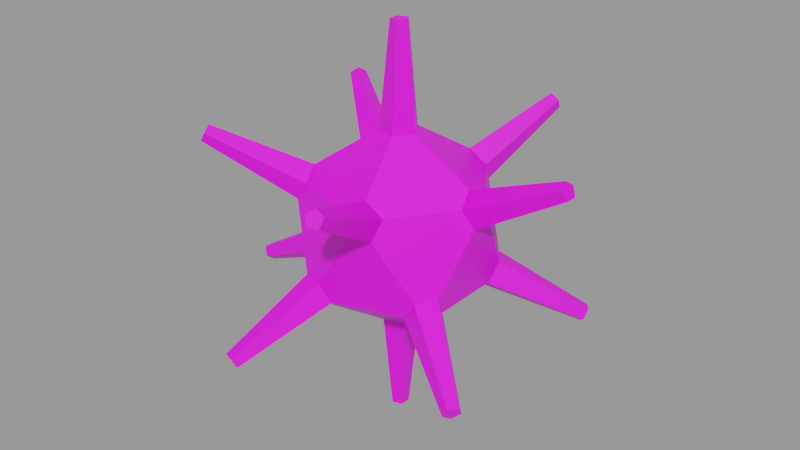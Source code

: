 # Source: claw2.blend  (saved by Blender 4.2.66; exported with 4.5.12 LTS)
import bpy
from mathutils import Matrix  # noqa: F401  (used for matrix-valued properties, if any)

bpy.ops.wm.read_factory_settings(use_empty=True)
scene = bpy.context.scene
scene.name = 'Mine'

# ---- images (referenced by path relative to the original .blend; pixels are not part of the script)
import os
ASSET_DIR = os.environ.get("B2B_ASSET_DIR", "")  # directory of the original .blend (textures are referenced by path, not embedded)
HERE = os.path.dirname(os.path.abspath(__file__))  # packed textures are extracted next to this script under _unpacked/

def load_image(name, relpath, width, height, colorspace="sRGB"):
    """Load a texture the original file referenced (path relative to the .blend, or extracted next to this script)."""
    p = next((c for c in (os.path.join(HERE, relpath), os.path.join(ASSET_DIR, relpath)) if relpath and os.path.exists(c)), "")
    if p:
        img = bpy.data.images.load(p, check_existing=True)
        img.name = name
    else:  # same state as the original file: an image datablock whose file is absent (Cycles renders it pink)
        img = bpy.data.images.new(name, width, height)
        img.source = "FILE"
        img.filepath = "//" + (relpath or name)
    img.colorspace_settings.name = colorspace
    return img
img_minetextrue = load_image('MineTextrue', '', 256, 256, 'sRGB')

# ---- materials (node trees are filled in below, after node groups)
mat_minematerial = bpy.data.materials.new('MineMaterial')

# ---- material node trees
mat_minematerial.use_nodes = True; mat_minematerial.node_tree.nodes.clear()
_N = mat_minematerial.node_tree.nodes; _L = mat_minematerial.node_tree.links
n0 = _N.new('ShaderNodeBsdfPrincipled'); n0.name = 'Principled BSDF'; n0.location = (10, 300)
n1 = _N.new('ShaderNodeOutputMaterial'); n1.name = 'Material Output'; n1.location = (300, 300)
n2 = _N.new('ShaderNodeTexImage'); n2.name = 'Image Texture'; n2.location = (-280, 275)
n2.image = img_minetextrue
_L.new(n0.outputs[0], n1.inputs[0])
_L.new(n2.outputs[0], n0.inputs[0])
n1.is_active_output = True

# ---- meshes
me_icosphere_003 = bpy.data.meshes.new('Icosphere.003')
me_icosphere_003.from_pydata([(-0.4942, -1.521, -0.8917), (-0.5766, -1.521, -0.8408), (1.268, -1.018, -0.8408), (1.319, -1.018, -0.7584), (1.376, -0.94, -0.7584), (1.36, -0.8916, -0.8408), (1.294, -0.94, -0.8918), (0.06665, -0.04842, -1.829), (0.06665, 0.04842, -1.829), (-0.02546, 0.07835, -1.829), (-0.08238, 2.598e-08, -1.829), (-0.02546, -0.07835, -1.829), (-0.1741, 0.0, -0.8924), (-0.0538, 0.1656, -0.8924), (0.1409, 0.1023, -0.8924), (0.1409, -0.1023, -0.8924), (-0.0538, -0.1656, -0.8924), (0.7236, -0.321, -0.4472), (0.7569, -0.4234, -0.2731), (0.6365, -0.589, -0.2731), (0.5289, -0.589, -0.4472), (0.5827, -0.4234, -0.5548), (-0.2226, -0.685, -0.5548), (-0.08172, -0.7874, -0.4472), (-0.1688, -0.8506, -0.2731), (-0.3634, -0.7874, -0.2731), (-0.3967, -0.685, -0.4472), (-0.7203, 0.0, -0.5548), (-0.7741, -0.1656, -0.4472), (-0.8612, -0.1023, -0.2731), (-0.8612, 0.1023, -0.2731), (-0.7741, 0.1656, -0.4472), (-0.2226, 0.685, -0.5548), (-0.3967, 0.685, -0.4472), (-0.3634, 0.7874, -0.2731), (-0.1688, 0.8506, -0.2731), (-0.08172, 0.7874, -0.4472), (0.7236, 0.321, -0.4472), (0.5827, 0.4234, -0.5548), (0.5289, 0.589, -0.4472), (0.6365, 0.589, -0.2731), (0.7569, 0.4234, -0.2731), (0.1688, -0.8506, 0.2731), (0.3634, -0.7874, 0.2731), (0.3967, -0.685, 0.4472), (0.2226, -0.685, 0.5548), (0.08172, -0.7874, 0.4472), (-0.7569, -0.4234, 0.2731), (-0.6365, -0.589, 0.2731), (-0.5289, -0.589, 0.4472), (-0.5827, -0.4234, 0.5548), (-0.7236, -0.321, 0.4472), (-0.6365, 0.589, 0.2731), (-0.7569, 0.4234, 0.2731), (-0.7236, 0.321, 0.4472), (-0.5827, 0.4234, 0.5548), (-0.5289, 0.589, 0.4472), (0.3634, 0.7874, 0.2731), (0.1688, 0.8506, 0.2731), (0.08172, 0.7874, 0.4472), (0.2226, 0.685, 0.5548), (0.3967, 0.685, 0.4472), (0.8612, -0.1023, 0.2731), (0.8612, 0.1023, 0.2731), (0.7741, 0.1656, 0.4472), (0.7203, 0.0, 0.5548), (0.7741, -0.1656, 0.4472), (0.0538, -0.1656, 0.8924), (0.1741, 0.0, 0.8924), (0.0538, 0.1656, 0.8924), (-0.1409, 0.1023, 0.8924), (-0.1409, -0.1023, 0.8924), (-0.4275, -1.569, -0.8408), (-0.4687, -1.599, -0.7584), (-0.5608, -1.569, -0.7584), (-1.625, 0.07835, -0.8408), (-1.599, -2.775e-08, -0.8917), (-1.625, -0.07835, -0.8408), (-1.666, -0.04842, -0.7584), (-1.666, 0.04842, -0.7584), (-0.4275, 1.569, -0.8408), (-0.4942, 1.521, -0.8917), (-0.5766, 1.521, -0.8408), (-0.5608, 1.569, -0.7584), (-0.4687, 1.599, -0.7584), (1.376, 0.94, -0.7584), (1.36, 0.8916, -0.8408), (1.294, 0.94, -0.8918), (1.268, 1.018, -0.8408), (1.319, 1.018, -0.7584), (0.4275, -1.569, 0.8408), (0.4687, -1.599, 0.7584), (0.5608, -1.569, 0.7584), (0.5766, -1.521, 0.8408), (0.4942, -1.521, 0.8917), (-1.36, -0.8916, 0.8408), (-1.376, -0.94, 0.7584), (-1.319, -1.018, 0.7584), (-1.268, -1.018, 0.8408), (-1.294, -0.94, 0.8918), (-1.268, 1.018, 0.8408), (-1.319, 1.018, 0.7584), (-1.376, 0.94, 0.7584), (-1.36, 0.8916, 0.8408), (-1.294, 0.94, 0.8918), (0.5766, 1.521, 0.8408), (0.5608, 1.569, 0.7584), (0.4687, 1.599, 0.7584), (0.4275, 1.569, 0.8408), (0.4942, 1.521, 0.8917), (1.625, -0.07835, 0.8408), (1.666, -0.04842, 0.7584), (1.666, 0.04842, 0.7584), (1.625, 0.07835, 0.8408), (1.599, 3.047e-08, 0.8917), (-0.06665, -0.04842, 1.829), (0.02546, -0.07835, 1.829), (0.08238, -1.1e-08, 1.829), (0.02546, 0.07835, 1.829), (-0.06665, 0.04842, 1.829)], [], [(17, 21, 15, 14, 38, 37), (13, 12, 27, 31, 33, 32), (16, 15, 21, 20, 23, 22), (14, 13, 32, 36, 39, 38), (24, 23, 20, 19, 43, 42), (19, 18, 62, 66, 44, 43), (18, 17, 37, 41, 63, 62), (25, 24, 42, 46, 49, 48), (30, 29, 47, 51, 54, 53), (35, 34, 52, 56, 59, 58), (29, 28, 26, 25, 48, 47), (34, 33, 31, 30, 53, 52), (40, 39, 36, 35, 58, 57), (41, 40, 57, 61, 64, 63), (45, 44, 66, 65, 68, 67), (50, 49, 46, 45, 67, 71), (55, 54, 51, 50, 71, 70), (60, 59, 56, 55, 70, 69), (65, 64, 61, 60, 69, 68), (10, 9, 8, 7, 11), (39, 40, 89, 88), (65, 66, 110, 114), (12, 13, 9, 10), (38, 39, 88, 87), (64, 65, 114, 113), (16, 12, 10, 11), (37, 38, 87, 86), (63, 64, 113, 112), (41, 37, 86, 85), (62, 63, 112, 111), (35, 36, 80, 84), (66, 62, 111, 110), (12, 16, 22, 26, 28, 27), (5, 4, 3, 2, 6), (0, 72, 73, 74, 1), (76, 77, 78, 79, 75), (81, 82, 83, 84, 80), (86, 87, 88, 89, 85), (91, 92, 93, 94, 90), (96, 97, 98, 99, 95), (101, 102, 103, 104, 100), (106, 107, 108, 109, 105), (111, 112, 113, 114, 110), (116, 117, 118, 119, 115), (13, 14, 8, 9), (71, 67, 116, 115), (40, 41, 85, 89), (14, 15, 7, 8), (67, 68, 117, 116), (46, 42, 91, 90), (15, 16, 11, 7), (68, 69, 118, 117), (42, 43, 92, 91), (21, 17, 5, 6), (69, 70, 119, 118), (43, 44, 93, 92), (17, 18, 4, 5), (70, 71, 115, 119), (44, 45, 94, 93), (18, 19, 3, 4), (45, 46, 90, 94), (19, 20, 2, 3), (51, 47, 96, 95), (20, 21, 6, 2), (47, 48, 97, 96), (26, 22, 0, 1), (48, 49, 98, 97), (22, 23, 72, 0), (49, 50, 99, 98), (23, 24, 73, 72), (50, 51, 95, 99), (24, 25, 74, 73), (56, 52, 101, 100), (25, 26, 1, 74), (52, 53, 102, 101), (31, 27, 76, 75), (53, 54, 103, 102), (27, 28, 77, 76), (54, 55, 104, 103), (28, 29, 78, 77), (55, 56, 100, 104), (29, 30, 79, 78), (61, 57, 106, 105), (30, 31, 75, 79), (57, 58, 107, 106), (36, 32, 81, 80), (58, 59, 108, 107), (32, 33, 82, 81), (59, 60, 109, 108), (33, 34, 83, 82), (60, 61, 105, 109), (34, 35, 84, 83)])
_uv = me_icosphere_003.uv_layers.new(name='UVMap')
_uv.uv.foreach_set('vector', [0.3081, 0.1575, 0.2904, 0.1268, 0.3459, 0.03065, 0.3813, 0.03065, 0.4368, 0.1268, 0.4192, 0.1575, 0.7096, 0.03065, 0.745, 0.03065, 0.8005, 0.1268, 0.7828, 0.1575, 0.6718, 0.1575, 0.6541, 0.1268, 0.1641, 0.03065, 0.1995, 0.03065, 0.255, 0.1268, 0.2373, 0.1575, 0.1263, 0.1575, 0.1086, 0.1268, 0.5278, 0.03065, 0.5632, 0.03065, 0.6187, 0.1268, 0.601, 0.1575, 0.4899, 0.1575, 0.4722, 0.1268, 0.1086, 0.1881, 0.1263, 0.1575, 0.2373, 0.1575, 0.255, 0.1881, 0.1995, 0.2843, 0.1641, 0.2843, 0.255, 0.1881, 0.2904, 0.1881, 0.3459, 0.2843, 0.3282, 0.3149, 0.2172, 0.3149, 0.1995, 0.2843, 0.2904, 0.1881, 0.3081, 0.1575, 0.4192, 0.1575, 0.4368, 0.1881, 0.3813, 0.2843, 0.3459, 0.2843, 0.07321, 0.1881, 0.1086, 0.1881, 0.1641, 0.2843, 0.1464, 0.3149, 0.0354, 0.3149, 0.0177, 0.2843, 0.8005, 0.1881, 0.8359, 0.1881, 0.8914, 0.2843, 0.8737, 0.3149, 0.7627, 0.3149, 0.745, 0.2843, 0.6187, 0.1881, 0.6541, 0.1881, 0.7096, 0.2843, 0.6919, 0.3149, 0.5809, 0.3149, 0.5632, 0.2843, 0.8359, 0.1881, 0.8536, 0.1575, 0.9646, 0.1575, 0.9823, 0.1881, 0.9268, 0.2843, 0.8914, 0.2843, 0.6541, 0.1881, 0.6718, 0.1575, 0.7828, 0.1575, 0.8005, 0.1881, 0.745, 0.2843, 0.7096, 0.2843, 0.4722, 0.1881, 0.4899, 0.1575, 0.601, 0.1575, 0.6187, 0.1881, 0.5632, 0.2843, 0.5278, 0.2843, 0.4368, 0.1881, 0.4722, 0.1881, 0.5278, 0.2843, 0.5101, 0.3149, 0.399, 0.3149, 0.3813, 0.2843, 0.1995, 0.3456, 0.2172, 0.3149, 0.3282, 0.3149, 0.3459, 0.3456, 0.2904, 0.4417, 0.255, 0.4417, 0.0177, 0.3456, 0.0354, 0.3149, 0.1464, 0.3149, 0.1641, 0.3456, 0.1086, 0.4417, 0.07321, 0.4417, 0.745, 0.3456, 0.7627, 0.3149, 0.8737, 0.3149, 0.8914, 0.3456, 0.8359, 0.4417, 0.8005, 0.4417, 0.5632, 0.3456, 0.5809, 0.3149, 0.6919, 0.3149, 0.7096, 0.3456, 0.6541, 0.4417, 0.6187, 0.4417, 0.3813, 0.3456, 0.399, 0.3149, 0.5101, 0.3149, 0.5278, 0.3456, 0.4722, 0.4417, 0.4368, 0.4417, 0.8914, 0.03065, 0.7096, 0.03065, 0.5278, 0.03065, 0.3459, 0.03065, 0.1641, 0.03065, 0.4899, 0.1575, 0.4722, 0.1881, 0.4722, 0.1881, 0.4899, 0.1575, 0.3459, 0.3456, 0.3282, 0.3149, 0.3282, 0.3149, 0.3459, 0.3456, 0.745, 0.03065, 0.7096, 0.03065, 0.7096, 0.03065, 0.745, 0.03065, 0.4722, 0.1268, 0.4899, 0.1575, 0.4899, 0.1575, 0.4722, 0.1268, 0.399, 0.3149, 0.3813, 0.3456, 0.3813, 0.3456, 0.399, 0.3149, 0.9268, 0.03065, 0.8914, 0.03065, 0.8914, 0.03065, 0.9268, 0.03065, 0.4192, 0.1575, 0.4368, 0.1268, 0.4368, 0.1268, 0.4192, 0.1575, 0.3813, 0.2843, 0.399, 0.3149, 0.399, 0.3149, 0.3813, 0.2843, 0.4368, 0.1881, 0.4192, 0.1575, 0.4192, 0.1575, 0.4368, 0.1881, 0.3459, 0.2843, 0.3813, 0.2843, 0.3813, 0.2843, 0.3459, 0.2843, 0.6187, 0.1881, 0.601, 0.1575, 0.601, 0.1575, 0.6187, 0.1881, 0.3282, 0.3149, 0.3459, 0.2843, 0.3459, 0.2843, 0.3282, 0.3149, 0.8914, 0.03065, 0.9268, 0.03065, 0.9823, 0.1268, 0.9646, 0.1575, 0.8536, 0.1575, 0.8359, 0.1268, 0.3081, 0.1575, 0.2904, 0.1881, 0.255, 0.1881, 0.2373, 0.1575, 0.255, 0.1268, 0.9823, 0.1268, 0.1263, 0.1575, 0.1086, 0.1881, 0.07321, 0.1881, 0.9646, 0.1575, 0.8005, 0.1268, 0.8536, 0.1575, 0.8359, 0.1881, 0.8005, 0.1881, 0.7828, 0.1575, 0.6187, 0.1268, 0.6718, 0.1575, 0.6541, 0.1881, 0.6187, 0.1881, 0.601, 0.1575, 0.4192, 0.1575, 0.4368, 0.1268, 0.4899, 0.1575, 0.4722, 0.1881, 0.4368, 0.1881, 0.1641, 0.2843, 0.1995, 0.2843, 0.2172, 0.3149, 0.1995, 0.3456, 0.1464, 0.3149, 0.8914, 0.2843, 0.9268, 0.2843, 0.0354, 0.3149, 0.0177, 0.3456, 0.8737, 0.3149, 0.7096, 0.2843, 0.745, 0.2843, 0.7627, 0.3149, 0.745, 0.3456, 0.6919, 0.3149, 0.5278, 0.2843, 0.5632, 0.2843, 0.5809, 0.3149, 0.5632, 0.3456, 0.5101, 0.3149, 0.3459, 0.2843, 0.3813, 0.2843, 0.399, 0.3149, 0.3813, 0.3456, 0.3282, 0.3149, 0.1086, 0.4417, 0.2904, 0.4417, 0.4722, 0.4417, 0.6541, 0.4417, 0.8359, 0.4417, 0.5632, 0.03065, 0.5278, 0.03065, 0.5278, 0.03065, 0.5632, 0.03065, 0.07321, 0.4417, 0.1086, 0.4417, 0.1086, 0.4417, 0.07321, 0.4417, 0.4722, 0.1881, 0.4368, 0.1881, 0.4368, 0.1881, 0.4722, 0.1881, 0.3813, 0.03065, 0.3459, 0.03065, 0.3459, 0.03065, 0.3813, 0.03065, 0.255, 0.4417, 0.2904, 0.4417, 0.2904, 0.4417, 0.255, 0.4417, 0.1464, 0.3149, 0.1641, 0.2843, 0.1641, 0.2843, 0.1464, 0.3149, 0.1995, 0.03065, 0.1641, 0.03065, 0.1641, 0.03065, 0.1995, 0.03065, 0.4368, 0.4417, 0.4722, 0.4417, 0.4722, 0.4417, 0.4368, 0.4417, 0.1641, 0.2843, 0.1995, 0.2843, 0.1995, 0.2843, 0.1641, 0.2843, 0.2904, 0.1268, 0.3081, 0.1575, 0.3081, 0.1575, 0.2904, 0.1268, 0.6187, 0.4417, 0.6541, 0.4417, 0.6541, 0.4417, 0.6187, 0.4417, 0.1995, 0.2843, 0.2172, 0.3149, 0.2172, 0.3149, 0.1995, 0.2843, 0.3081, 0.1575, 0.2904, 0.1881, 0.2904, 0.1881, 0.3081, 0.1575, 0.8005, 0.4417, 0.8359, 0.4417, 0.8359, 0.4417, 0.8005, 0.4417, 0.2172, 0.3149, 0.1995, 0.3456, 0.1995, 0.3456, 0.2172, 0.3149, 0.2904, 0.1881, 0.255, 0.1881, 0.255, 0.1881, 0.2904, 0.1881, 0.1641, 0.3456, 0.1464, 0.3149, 0.1464, 0.3149, 0.1641, 0.3456, 0.255, 0.1881, 0.2373, 0.1575, 0.2373, 0.1575, 0.255, 0.1881, 0.8737, 0.3149, 0.8914, 0.2843, 0.8914, 0.2843, 0.8737, 0.3149, 0.2373, 0.1575, 0.255, 0.1268, 0.255, 0.1268, 0.2373, 0.1575, 0.8914, 0.2843, 0.9268, 0.2843, 0.9268, 0.2843, 0.8914, 0.2843, 0.9646, 0.1575, 0.9823, 0.1268, 0.9823, 0.1268, 0.9646, 0.1575, 0.0177, 0.2843, 0.0354, 0.3149, 0.0354, 0.3149, 0.0177, 0.2843, 0.1086, 0.1268, 0.1263, 0.1575, 0.1263, 0.1575, 0.1086, 0.1268, 0.0354, 0.3149, 0.0177, 0.3456, 0.0177, 0.3456, 0.0354, 0.3149, 0.1263, 0.1575, 0.1086, 0.1881, 0.1086, 0.1881, 0.1263, 0.1575, 0.8914, 0.3456, 0.8737, 0.3149, 0.8737, 0.3149, 0.8914, 0.3456, 0.1086, 0.1881, 0.07321, 0.1881, 0.07321, 0.1881, 0.1086, 0.1881, 0.6919, 0.3149, 0.7096, 0.2843, 0.7096, 0.2843, 0.6919, 0.3149, 0.9823, 0.1881, 0.9646, 0.1575, 0.9646, 0.1575, 0.9823, 0.1881, 0.7096, 0.2843, 0.745, 0.2843, 0.745, 0.2843, 0.7096, 0.2843, 0.7828, 0.1575, 0.8005, 0.1268, 0.8005, 0.1268, 0.7828, 0.1575, 0.745, 0.2843, 0.7627, 0.3149, 0.7627, 0.3149, 0.745, 0.2843, 0.8359, 0.1268, 0.8536, 0.1575, 0.8536, 0.1575, 0.8359, 0.1268, 0.7627, 0.3149, 0.745, 0.3456, 0.745, 0.3456, 0.7627, 0.3149, 0.8536, 0.1575, 0.8359, 0.1881, 0.8359, 0.1881, 0.8536, 0.1575, 0.7096, 0.3456, 0.6919, 0.3149, 0.6919, 0.3149, 0.7096, 0.3456, 0.8359, 0.1881, 0.8005, 0.1881, 0.8005, 0.1881, 0.8359, 0.1881, 0.5101, 0.3149, 0.5278, 0.2843, 0.5278, 0.2843, 0.5101, 0.3149, 0.8005, 0.1881, 0.7828, 0.1575, 0.7828, 0.1575, 0.8005, 0.1881, 0.5278, 0.2843, 0.5632, 0.2843, 0.5632, 0.2843, 0.5278, 0.2843, 0.601, 0.1575, 0.6187, 0.1268, 0.6187, 0.1268, 0.601, 0.1575, 0.5632, 0.2843, 0.5809, 0.3149, 0.5809, 0.3149, 0.5632, 0.2843, 0.6541, 0.1268, 0.6718, 0.1575, 0.6718, 0.1575, 0.6541, 0.1268, 0.5809, 0.3149, 0.5632, 0.3456, 0.5632, 0.3456, 0.5809, 0.3149, 0.6718, 0.1575, 0.6541, 0.1881, 0.6541, 0.1881, 0.6718, 0.1575, 0.5278, 0.3456, 0.5101, 0.3149, 0.5101, 0.3149, 0.5278, 0.3456, 0.6541, 0.1881, 0.6187, 0.1881, 0.6187, 0.1881, 0.6541, 0.1881])
me_icosphere_003.materials.append(mat_minematerial)
me_icosphere_003.update()

# ---- objects
ob_mine_001 = bpy.data.objects.new('mine.001', me_icosphere_003)

# ---- transforms, parenting, visibility, modifiers, constraints
ob_mine_001.location = (0.0, 0.0, 0.0)

# ---- collection membership
scene.collection.objects.link(ob_mine_001)

# ---- scene / render settings (as saved in the file)
scene.frame_start = 1; scene.frame_end = 250; scene.frame_set(0)
scene.render.engine = 'BLENDER_EEVEE_NEXT'
scene.render.image_settings.exr_codec = 'NONE'
scene.render.simplify_subdivision_render = 0
scene.render.simplify_child_particles_render = 0.0
scene.eevee.use_volume_custom_range = False
scene.eevee.use_shadows = False
scene.view_settings.view_transform = 'Filmic'
bpy.context.view_layer.update()

# ---- added for rendering (the .blend has no active camera and no usable light): camera, sun + grey world if the file has none
cam_auto = bpy.data.cameras.new('AutoCamera')
cam_auto.lens = 50.0
cam_auto.sensor_width = 36.0
cam_auto.clip_end = 1000.0
ob_auto_camera = bpy.data.objects.new('AutoCamera', cam_auto)
scene.collection.objects.link(ob_auto_camera)
ob_auto_camera.location = (5.45157, -6.54188, 4.36126)
ob_auto_camera.rotation_euler = (1.09748, -7.21219e-08, 0.694738)
scene.camera = ob_auto_camera
light_auto_sun = bpy.data.lights.new('AutoSun', 'SUN')
light_auto_sun.energy = 3.0
light_auto_sun.angle = 0.0523599
ob_auto_sun = bpy.data.objects.new('AutoSun', light_auto_sun)
scene.collection.objects.link(ob_auto_sun)
ob_auto_sun.rotation_euler = (0.872665, 0.174533, 0.523599)
if scene.world is None:
    world_auto = bpy.data.worlds.new('AutoWorld')
    world_auto.color = (0.3, 0.3, 0.3)
    scene.world = world_auto
bpy.context.view_layer.update()
